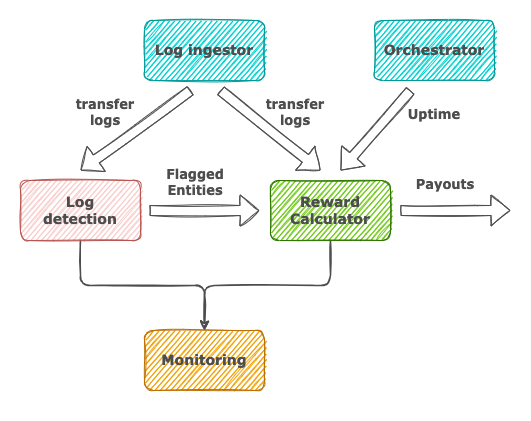

The diagram above was exported from draw.io. Its source (the exported page's mxGraphModel, read from the mxfile embedded in the PNG):
<mxGraphModel dx="870" dy="680" grid="1" gridSize="10" guides="1" tooltips="1" connect="1" arrows="1" fold="1" page="1" pageScale="1" pageWidth="827" pageHeight="1169" math="0" shadow="0">
  <root>
    <mxCell id="0" />
    <mxCell id="1" parent="0" />
    <mxCell id="2" value="" style="rounded=0;whiteSpace=wrap;html=1;strokeColor=none;fillColor=#FFFFFF;" parent="1" vertex="1">
      <mxGeometry x="210" y="90" width="530" height="420" as="geometry" />
    </mxCell>
    <mxCell id="XGQsDjO9Fb2IbMPh29En-1" value="&lt;h3&gt;&lt;font face=&quot;Verdana&quot; color=&quot;#4D4D4D&quot;&gt;Monitoring&lt;/font&gt;&lt;/h3&gt;" style="rounded=1;whiteSpace=wrap;html=1;shadow=0;sketch=1;glass=0;fillStyle=hachure;fillColor=#f0a30a;strokeColor=#BD7000;fontColor=#000000;" parent="1" vertex="1">
      <mxGeometry x="354" y="420" width="120" height="60" as="geometry" />
    </mxCell>
    <mxCell id="ms3bdWUvXunwRxFun-Yi-6" style="edgeStyle=orthogonalEdgeStyle;rounded=1;orthogonalLoop=1;jettySize=auto;html=1;exitX=0.5;exitY=1;exitDx=0;exitDy=0;fontFamily=Verdana;fontSize=15;fontColor=#4D4D4D;strokeWidth=1.5;jumpStyle=none;sketch=1;strokeColor=#4D4D4D;" parent="1" source="YwzqWcI5rqQgnhUye2Gp-1" target="XGQsDjO9Fb2IbMPh29En-1" edge="1">
      <mxGeometry relative="1" as="geometry">
        <mxPoint x="290" y="330" as="sourcePoint" />
      </mxGeometry>
    </mxCell>
    <mxCell id="ms3bdWUvXunwRxFun-Yi-7" style="edgeStyle=orthogonalEdgeStyle;rounded=1;orthogonalLoop=1;jettySize=auto;html=1;exitX=0.5;exitY=1;exitDx=0;exitDy=0;fontFamily=Verdana;fontSize=15;fontColor=#4D4D4D;entryX=0.5;entryY=0;entryDx=0;entryDy=0;strokeWidth=1.5;jumpStyle=none;sketch=1;strokeColor=#4D4D4D;" parent="1" source="XGQsDjO9Fb2IbMPh29En-3" target="XGQsDjO9Fb2IbMPh29En-1" edge="1">
      <mxGeometry relative="1" as="geometry">
        <mxPoint x="410" y="420" as="targetPoint" />
      </mxGeometry>
    </mxCell>
    <mxCell id="XGQsDjO9Fb2IbMPh29En-3" value="&lt;h3&gt;&lt;font face=&quot;Verdana&quot; color=&quot;#4D4D4D&quot;&gt;Reward Calculator&lt;/font&gt;&lt;/h3&gt;" style="rounded=1;whiteSpace=wrap;html=1;shadow=0;sketch=1;glass=0;fillStyle=hachure;fillColor=#72C91B;strokeColor=#2D7600;fontColor=#ffffff;" parent="1" vertex="1">
      <mxGeometry x="480" y="270" width="120" height="60" as="geometry" />
    </mxCell>
    <mxCell id="ms3bdWUvXunwRxFun-Yi-1" value="" style="shape=flexArrow;endArrow=classic;html=1;rounded=1;fontFamily=Verdana;fontColor=#4D4D4D;sketch=1;shadow=0;strokeColor=#4D4D4D;" parent="1" edge="1">
      <mxGeometry width="50" height="50" relative="1" as="geometry">
        <mxPoint x="610" y="300" as="sourcePoint" />
        <mxPoint x="720" y="300" as="targetPoint" />
      </mxGeometry>
    </mxCell>
    <mxCell id="ms3bdWUvXunwRxFun-Yi-3" value="" style="shape=flexArrow;endArrow=classic;html=1;rounded=1;fontFamily=Verdana;fontColor=#4D4D4D;sketch=1;shadow=0;strokeColor=#4D4D4D;" parent="1" edge="1">
      <mxGeometry width="50" height="50" relative="1" as="geometry">
        <mxPoint x="400" y="180" as="sourcePoint" />
        <mxPoint x="290" y="260" as="targetPoint" />
      </mxGeometry>
    </mxCell>
    <mxCell id="ms3bdWUvXunwRxFun-Yi-9" value="&lt;div style=&quot;font-size: 13px;&quot;&gt;&lt;font style=&quot;font-size: 13px;&quot;&gt;transfer logs&lt;/font&gt;&lt;/div&gt;" style="text;whiteSpace=wrap;html=1;fontSize=13;fontFamily=Verdana;fontColor=#4D4D4D;fontStyle=1;align=center;" parent="1" vertex="1">
      <mxGeometry x="280" y="180" width="70" height="40" as="geometry" />
    </mxCell>
    <mxCell id="ms3bdWUvXunwRxFun-Yi-10" value="Payouts" style="text;whiteSpace=wrap;html=1;fontSize=13;fontFamily=Verdana;fontColor=#4D4D4D;fontStyle=1;align=center;" parent="1" vertex="1">
      <mxGeometry x="610" y="260" width="90" height="40" as="geometry" />
    </mxCell>
    <mxCell id="YwzqWcI5rqQgnhUye2Gp-1" value="&lt;h3&gt;&lt;font face=&quot;Verdana&quot; color=&quot;#4D4D4D&quot;&gt;&amp;nbsp; &amp;nbsp;Log&amp;nbsp; &amp;nbsp; detection&lt;/font&gt;&lt;/h3&gt;" style="rounded=1;whiteSpace=wrap;html=1;shadow=0;sketch=1;glass=0;fillStyle=hachure;fillColor=#f8cecc;strokeColor=#b85450;" parent="1" vertex="1">
      <mxGeometry x="230" y="270" width="120" height="60" as="geometry" />
    </mxCell>
    <mxCell id="YwzqWcI5rqQgnhUye2Gp-3" value="" style="shape=flexArrow;endArrow=classic;html=1;rounded=1;fontFamily=Verdana;fontColor=#4D4D4D;sketch=1;shadow=0;strokeColor=#4D4D4D;" parent="1" edge="1">
      <mxGeometry width="50" height="50" relative="1" as="geometry">
        <mxPoint x="430" y="180" as="sourcePoint" />
        <mxPoint x="530" y="260" as="targetPoint" />
      </mxGeometry>
    </mxCell>
    <mxCell id="YwzqWcI5rqQgnhUye2Gp-5" value="" style="shape=flexArrow;endArrow=classic;html=1;rounded=1;fontFamily=Verdana;fontColor=#4D4D4D;sketch=1;shadow=0;strokeColor=#4D4D4D;" parent="1" edge="1">
      <mxGeometry width="50" height="50" relative="1" as="geometry">
        <mxPoint x="359" y="300" as="sourcePoint" />
        <mxPoint x="469" y="300" as="targetPoint" />
      </mxGeometry>
    </mxCell>
    <mxCell id="YwzqWcI5rqQgnhUye2Gp-6" value="Flagged Entities" style="text;whiteSpace=wrap;html=1;fontSize=13;fontFamily=Verdana;fontColor=#4D4D4D;fontStyle=1;align=center;" parent="1" vertex="1">
      <mxGeometry x="360" y="250" width="90" height="40" as="geometry" />
    </mxCell>
    <mxCell id="tsyIkz0bpVrp1QHwJ2vg-2" value="&lt;h3&gt;&lt;font face=&quot;Verdana&quot; color=&quot;#4D4D4D&quot;&gt;Log ingestor&lt;/font&gt;&lt;/h3&gt;" style="rounded=1;whiteSpace=wrap;html=1;shadow=0;sketch=1;glass=0;fillStyle=hachure;fillColor=#00D1D1;strokeColor=#009999;fontColor=#ffffff;" parent="1" vertex="1">
      <mxGeometry x="354" y="110" width="120" height="60" as="geometry" />
    </mxCell>
    <mxCell id="3" value="&lt;h3&gt;&lt;font face=&quot;Verdana&quot; color=&quot;#4D4D4D&quot;&gt;Orchestrator&lt;/font&gt;&lt;/h3&gt;" style="rounded=1;whiteSpace=wrap;html=1;shadow=0;sketch=1;glass=0;fillStyle=hachure;fillColor=#00D1D1;strokeColor=#009999;fontColor=#ffffff;" parent="1" vertex="1">
      <mxGeometry x="584" y="110" width="120" height="60" as="geometry" />
    </mxCell>
    <mxCell id="4" value="&lt;div style=&quot;font-size: 13px&quot;&gt;&lt;font style=&quot;font-size: 13px&quot;&gt;Uptime&lt;br&gt;&lt;/font&gt;&lt;/div&gt;" style="text;whiteSpace=wrap;html=1;fontSize=13;fontFamily=Verdana;fontColor=#4D4D4D;fontStyle=1;align=center;" parent="1" vertex="1">
      <mxGeometry x="589" y="190" width="110" height="40" as="geometry" />
    </mxCell>
    <mxCell id="6" value="&lt;div style=&quot;font-size: 13px;&quot;&gt;&lt;font style=&quot;font-size: 13px;&quot;&gt;transfer logs&lt;/font&gt;&lt;/div&gt;" style="text;whiteSpace=wrap;html=1;fontSize=13;fontFamily=Verdana;fontColor=#4D4D4D;fontStyle=1;align=center;" parent="1" vertex="1">
      <mxGeometry x="470" y="180" width="70" height="40" as="geometry" />
    </mxCell>
    <mxCell id="7" value="" style="shape=flexArrow;endArrow=classic;html=1;rounded=1;fontFamily=Verdana;fontColor=#4D4D4D;sketch=1;shadow=0;strokeColor=#4D4D4D;" parent="1" edge="1">
      <mxGeometry width="50" height="50" relative="1" as="geometry">
        <mxPoint x="620" y="180" as="sourcePoint" />
        <mxPoint x="550" y="260" as="targetPoint" />
      </mxGeometry>
    </mxCell>
  </root>
</mxGraphModel>